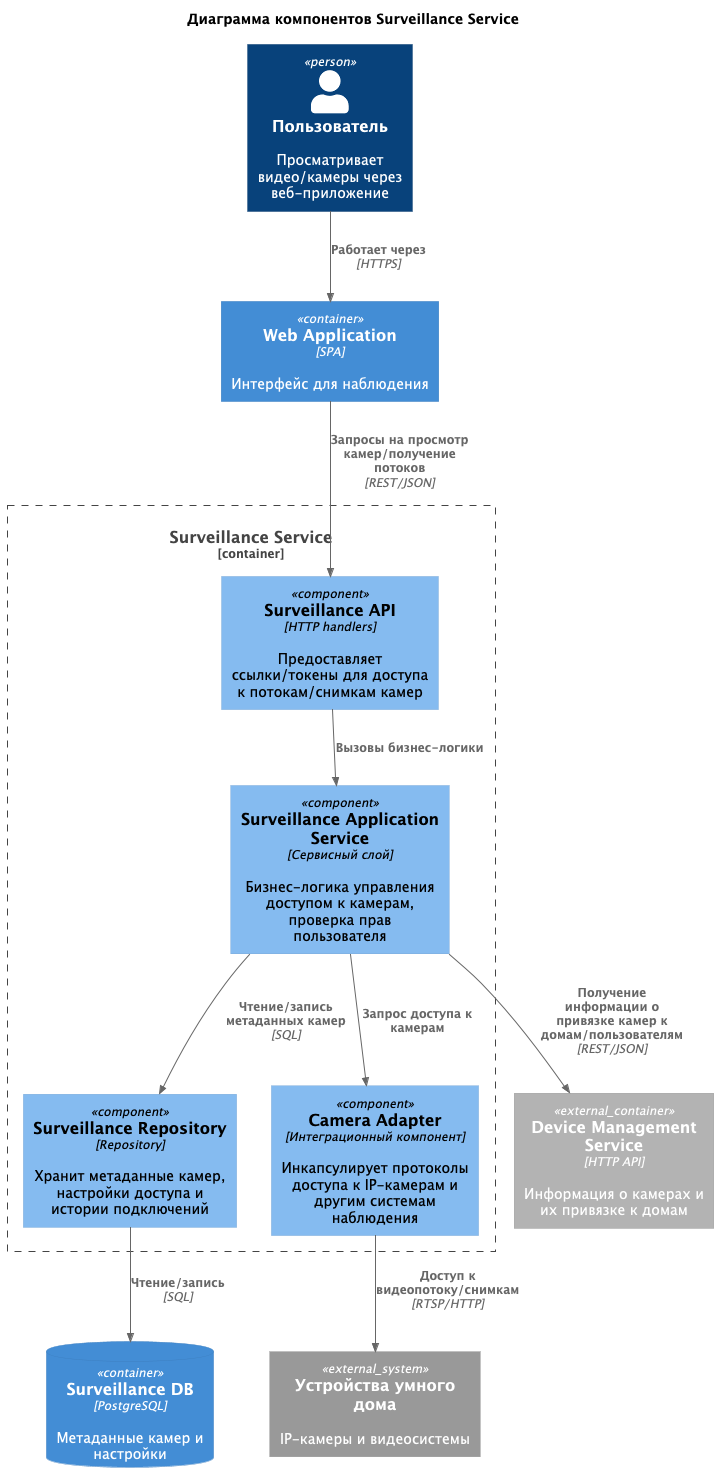

The diagram above was rendered by PlantUML. Its source (embedded in the PNG):
@startuml
!includeurl https://raw.githubusercontent.com/plantuml-stdlib/C4-PlantUML/master/C4_Component.puml

title Диаграмма компонентов Surveillance Service

Person(user, "Пользователь", "Просматривает видео/камеры через веб-приложение")
Container(webApp, "Web Application", "SPA", "Интерфейс для наблюдения")
Container_Ext(deviceService, "Device Management Service", "HTTP API", "Информация о камерах и их привязке к домам")

Container_Boundary(survService, "Surveillance Service") {
  Component(api, "Surveillance API", "HTTP handlers", "Предоставляет ссылки/токены для доступа к потокам/снимкам камер")
  Component(survApplication, "Surveillance Application Service", "Сервисный слой", "Бизнес-логика управления доступом к камерам, проверка прав пользователя")
  Component(repository, "Surveillance Repository", "Repository", "Хранит метаданные камер, настройки доступа и истории подключений")
  Component(cameraAdapter, "Camera Adapter", "Интеграционный компонент", "Инкапсулирует протоколы доступа к IP-камерам и другим системам наблюдения")
}

ContainerDb(survDatabase, "Surveillance DB", "PostgreSQL", "Метаданные камер и настройки")
System_Ext(smartDevices, "Устройства умного дома", "IP-камеры и видеосистемы")

Rel(user, webApp, "Работает через", "HTTPS")
Rel(webApp, api, "Запросы на просмотр камер/получение потоков", "REST/JSON")

Rel(api, survApplication, "Вызовы бизнес-логики", "")
Rel(survApplication, repository, "Чтение/запись метаданных камер", "SQL")
Rel(survApplication, cameraAdapter, "Запрос доступа к камерам", "")
Rel(survApplication, deviceService, "Получение информации о привязке камер к домам/пользователям", "REST/JSON")

Rel(repository, survDatabase, "Чтение/запись", "SQL")
Rel(cameraAdapter, smartDevices, "Доступ к видеопотоку/снимкам", "RTSP/HTTP")

@enduml